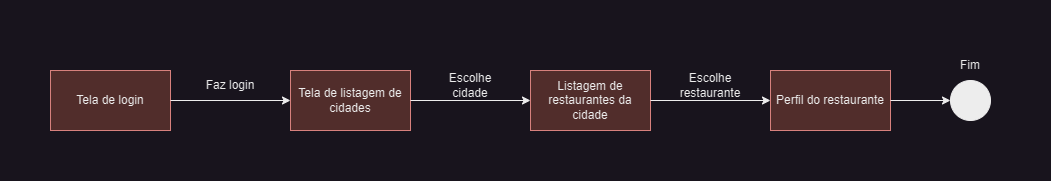

The diagram above was exported from draw.io. Its source (the exported page's mxGraphModel, read from the mxfile embedded in the PNG):
<mxGraphModel dx="1342" dy="688" grid="1" gridSize="10" guides="1" tooltips="1" connect="1" arrows="1" fold="1" page="1" pageScale="1" pageWidth="827" pageHeight="1169" math="0" shadow="0">
  <root>
    <mxCell id="0" />
    <mxCell id="1" parent="0" />
    <mxCell id="j98PqiLNQ6agzfXfGqyu-10" value="Tela de login" style="rounded=0;whiteSpace=wrap;html=1;fillColor=#f8cecc;strokeColor=#b85450;" vertex="1" parent="1">
      <mxGeometry x="40" y="80" width="120" height="60" as="geometry" />
    </mxCell>
    <mxCell id="j98PqiLNQ6agzfXfGqyu-11" value="Tela de listagem de cidades" style="rounded=0;whiteSpace=wrap;html=1;fillColor=#f8cecc;strokeColor=#b85450;" vertex="1" parent="1">
      <mxGeometry x="280" y="80" width="120" height="60" as="geometry" />
    </mxCell>
    <mxCell id="j98PqiLNQ6agzfXfGqyu-12" value="Listagem de restaurantes da cidade" style="rounded=0;whiteSpace=wrap;html=1;fillColor=#f8cecc;strokeColor=#b85450;" vertex="1" parent="1">
      <mxGeometry x="520" y="80" width="120" height="60" as="geometry" />
    </mxCell>
    <mxCell id="j98PqiLNQ6agzfXfGqyu-14" value="" style="endArrow=classic;html=1;rounded=0;exitX=1;exitY=0.5;exitDx=0;exitDy=0;entryX=0;entryY=0.5;entryDx=0;entryDy=0;" edge="1" parent="1" source="j98PqiLNQ6agzfXfGqyu-10" target="j98PqiLNQ6agzfXfGqyu-11">
      <mxGeometry width="50" height="50" relative="1" as="geometry">
        <mxPoint x="400" y="260" as="sourcePoint" />
        <mxPoint x="450" y="210" as="targetPoint" />
      </mxGeometry>
    </mxCell>
    <mxCell id="j98PqiLNQ6agzfXfGqyu-15" value="" style="endArrow=classic;html=1;rounded=0;exitX=1;exitY=0.5;exitDx=0;exitDy=0;entryX=0;entryY=0.5;entryDx=0;entryDy=0;" edge="1" parent="1" source="j98PqiLNQ6agzfXfGqyu-11" target="j98PqiLNQ6agzfXfGqyu-12">
      <mxGeometry width="50" height="50" relative="1" as="geometry">
        <mxPoint x="170" y="120" as="sourcePoint" />
        <mxPoint x="290" y="120" as="targetPoint" />
      </mxGeometry>
    </mxCell>
    <mxCell id="j98PqiLNQ6agzfXfGqyu-16" value="Escolhe cidade" style="text;html=1;strokeColor=none;fillColor=none;align=center;verticalAlign=middle;whiteSpace=wrap;rounded=0;" vertex="1" parent="1">
      <mxGeometry x="430" y="80" width="60" height="30" as="geometry" />
    </mxCell>
    <mxCell id="j98PqiLNQ6agzfXfGqyu-17" value="Faz login" style="text;html=1;strokeColor=none;fillColor=none;align=center;verticalAlign=middle;whiteSpace=wrap;rounded=0;" vertex="1" parent="1">
      <mxGeometry x="190" y="80" width="60" height="30" as="geometry" />
    </mxCell>
    <mxCell id="j98PqiLNQ6agzfXfGqyu-19" value="Perfil do restaurante" style="rounded=0;whiteSpace=wrap;html=1;fillColor=#f8cecc;strokeColor=#b85450;" vertex="1" parent="1">
      <mxGeometry x="760" y="80" width="120" height="60" as="geometry" />
    </mxCell>
    <mxCell id="j98PqiLNQ6agzfXfGqyu-21" value="" style="endArrow=classic;html=1;rounded=0;exitX=1;exitY=0.5;exitDx=0;exitDy=0;entryX=0;entryY=0.5;entryDx=0;entryDy=0;" edge="1" parent="1" source="j98PqiLNQ6agzfXfGqyu-12" target="j98PqiLNQ6agzfXfGqyu-19">
      <mxGeometry width="50" height="50" relative="1" as="geometry">
        <mxPoint x="410" y="120" as="sourcePoint" />
        <mxPoint x="530" y="120" as="targetPoint" />
      </mxGeometry>
    </mxCell>
    <mxCell id="j98PqiLNQ6agzfXfGqyu-22" value="Escolhe restaurante" style="text;html=1;strokeColor=none;fillColor=none;align=center;verticalAlign=middle;whiteSpace=wrap;rounded=0;" vertex="1" parent="1">
      <mxGeometry x="670" y="80" width="60" height="30" as="geometry" />
    </mxCell>
    <mxCell id="j98PqiLNQ6agzfXfGqyu-24" value="" style="endArrow=classic;html=1;rounded=0;exitX=1;exitY=0.5;exitDx=0;exitDy=0;" edge="1" parent="1" source="j98PqiLNQ6agzfXfGqyu-19" target="j98PqiLNQ6agzfXfGqyu-25">
      <mxGeometry width="50" height="50" relative="1" as="geometry">
        <mxPoint x="520" y="180" as="sourcePoint" />
        <mxPoint x="950" y="110" as="targetPoint" />
      </mxGeometry>
    </mxCell>
    <mxCell id="j98PqiLNQ6agzfXfGqyu-25" value="" style="ellipse;whiteSpace=wrap;html=1;aspect=fixed;fillColor=#000000;" vertex="1" parent="1">
      <mxGeometry x="940" y="90" width="40" height="40" as="geometry" />
    </mxCell>
    <mxCell id="j98PqiLNQ6agzfXfGqyu-26" value="Fim" style="text;html=1;strokeColor=none;fillColor=none;align=center;verticalAlign=middle;whiteSpace=wrap;rounded=0;" vertex="1" parent="1">
      <mxGeometry x="930" y="60" width="60" height="30" as="geometry" />
    </mxCell>
  </root>
</mxGraphModel>